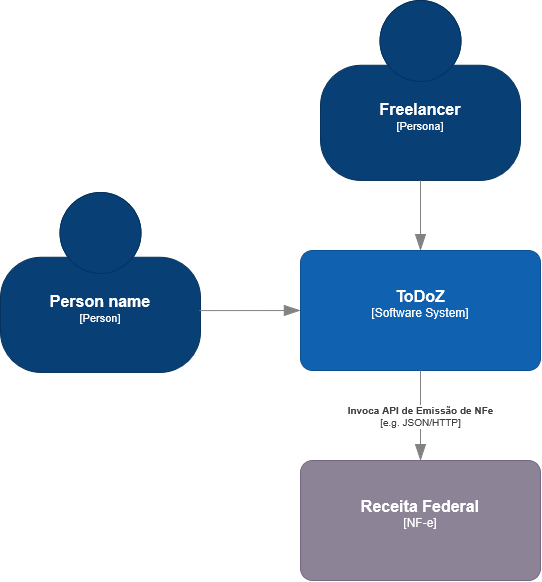

The diagram above was exported from draw.io. Its source (the exported page's mxGraphModel, read from the mxfile embedded in the PNG):
<mxGraphModel dx="1257" dy="620" grid="1" gridSize="10" guides="1" tooltips="1" connect="1" arrows="1" fold="1" page="1" pageScale="1" pageWidth="850" pageHeight="1100" math="0" shadow="0">
  <root>
    <mxCell id="0" />
    <mxCell id="1" parent="0" />
    <object placeholders="1" c4Name="Freelancer" c4Type="Persona" c4Description="" label="&lt;font style=&quot;font-size: 16px&quot;&gt;&lt;b&gt;%c4Name%&lt;/b&gt;&lt;/font&gt;&lt;div&gt;[%c4Type%]&lt;/div&gt;&lt;br&gt;&lt;div&gt;&lt;font style=&quot;font-size: 11px&quot;&gt;&lt;font color=&quot;#cccccc&quot;&gt;%c4Description%&lt;/font&gt;&lt;/div&gt;" id="m_I1A7H1OwqaDNL4zPKo-2">
      <mxCell style="html=1;fontSize=11;dashed=0;whiteSpace=wrap;fillColor=#083F75;strokeColor=#06315C;fontColor=#ffffff;shape=mxgraph.c4.person2;align=center;metaEdit=1;points=[[0.5,0,0],[1,0.5,0],[1,0.75,0],[0.75,1,0],[0.5,1,0],[0.25,1,0],[0,0.75,0],[0,0.5,0]];resizable=0;" vertex="1" parent="1">
        <mxGeometry x="350" y="10" width="200" height="180" as="geometry" />
      </mxCell>
    </object>
    <object placeholders="1" c4Name="Receita Federal" c4Type="NF-e" c4Description="" label="&lt;font style=&quot;font-size: 16px&quot;&gt;&lt;b&gt;%c4Name%&lt;/b&gt;&lt;/font&gt;&lt;div&gt;[%c4Type%]&lt;/div&gt;&lt;br&gt;&lt;div&gt;&lt;font style=&quot;font-size: 11px&quot;&gt;&lt;font color=&quot;#cccccc&quot;&gt;%c4Description%&lt;/font&gt;&lt;/div&gt;" id="m_I1A7H1OwqaDNL4zPKo-3">
      <mxCell style="rounded=1;whiteSpace=wrap;html=1;labelBackgroundColor=none;fillColor=#8C8496;fontColor=#ffffff;align=center;arcSize=10;strokeColor=#736782;metaEdit=1;resizable=0;points=[[0.25,0,0],[0.5,0,0],[0.75,0,0],[1,0.25,0],[1,0.5,0],[1,0.75,0],[0.75,1,0],[0.5,1,0],[0.25,1,0],[0,0.75,0],[0,0.5,0],[0,0.25,0]];" vertex="1" parent="1">
        <mxGeometry x="330" y="470" width="240" height="120" as="geometry" />
      </mxCell>
    </object>
    <object placeholders="1" c4Name="Person name" c4Type="Person" c4Description="" label="&lt;font style=&quot;font-size: 16px&quot;&gt;&lt;b&gt;%c4Name%&lt;/b&gt;&lt;/font&gt;&lt;div&gt;[%c4Type%]&lt;/div&gt;&lt;br&gt;&lt;div&gt;&lt;font style=&quot;font-size: 11px&quot;&gt;&lt;font color=&quot;#cccccc&quot;&gt;%c4Description%&lt;/font&gt;&lt;/div&gt;" id="m_I1A7H1OwqaDNL4zPKo-4">
      <mxCell style="html=1;fontSize=11;dashed=0;whiteSpace=wrap;fillColor=#083F75;strokeColor=#06315C;fontColor=#ffffff;shape=mxgraph.c4.person2;align=center;metaEdit=1;points=[[0.5,0,0],[1,0.5,0],[1,0.75,0],[0.75,1,0],[0.5,1,0],[0.25,1,0],[0,0.75,0],[0,0.5,0]];resizable=0;" vertex="1" parent="1">
        <mxGeometry x="30" y="202" width="200" height="180" as="geometry" />
      </mxCell>
    </object>
    <object placeholders="1" c4Name="ToDoZ" c4Type="Software System" c4Description="" label="&lt;font style=&quot;font-size: 16px&quot;&gt;&lt;b&gt;%c4Name%&lt;/b&gt;&lt;/font&gt;&lt;div&gt;[%c4Type%]&lt;/div&gt;&lt;br&gt;&lt;div&gt;&lt;font style=&quot;font-size: 11px&quot;&gt;&lt;font color=&quot;#cccccc&quot;&gt;%c4Description%&lt;/font&gt;&lt;/div&gt;" id="m_I1A7H1OwqaDNL4zPKo-5">
      <mxCell style="rounded=1;whiteSpace=wrap;html=1;labelBackgroundColor=none;fillColor=#1061B0;fontColor=#ffffff;align=center;arcSize=10;strokeColor=#0D5091;metaEdit=1;resizable=0;points=[[0.25,0,0],[0.5,0,0],[0.75,0,0],[1,0.25,0],[1,0.5,0],[1,0.75,0],[0.75,1,0],[0.5,1,0],[0.25,1,0],[0,0.75,0],[0,0.5,0],[0,0.25,0]];" vertex="1" parent="1">
        <mxGeometry x="330" y="260" width="240" height="120" as="geometry" />
      </mxCell>
    </object>
    <object placeholders="1" c4Type="Relationship" c4Technology="e.g. JSON/HTTP" c4Description="Invoca API de Emissão de NFe" label="&lt;div style=&quot;text-align: left&quot;&gt;&lt;div style=&quot;text-align: center&quot;&gt;&lt;b&gt;%c4Description%&lt;/b&gt;&lt;/div&gt;&lt;div style=&quot;text-align: center&quot;&gt;[%c4Technology%]&lt;/div&gt;&lt;/div&gt;" id="m_I1A7H1OwqaDNL4zPKo-12">
      <mxCell style="endArrow=blockThin;html=1;fontSize=10;fontColor=#404040;strokeWidth=1;endFill=1;strokeColor=#828282;elbow=vertical;metaEdit=1;endSize=14;startSize=14;jumpStyle=arc;jumpSize=16;rounded=0;edgeStyle=orthogonalEdgeStyle;entryX=0.5;entryY=0;entryDx=0;entryDy=0;entryPerimeter=0;exitX=0.5;exitY=1;exitDx=0;exitDy=0;exitPerimeter=0;" edge="1" parent="1" source="m_I1A7H1OwqaDNL4zPKo-5" target="m_I1A7H1OwqaDNL4zPKo-3">
        <mxGeometry width="240" relative="1" as="geometry">
          <mxPoint x="160" y="230" as="sourcePoint" />
          <mxPoint x="400" y="230" as="targetPoint" />
        </mxGeometry>
      </mxCell>
    </object>
    <object placeholders="1" c4Type="Relationship" id="m_I1A7H1OwqaDNL4zPKo-13">
      <mxCell style="endArrow=blockThin;html=1;fontSize=10;fontColor=#404040;strokeWidth=1;endFill=1;strokeColor=#828282;elbow=vertical;metaEdit=1;endSize=14;startSize=14;jumpStyle=arc;jumpSize=16;rounded=0;edgeStyle=orthogonalEdgeStyle;exitX=0.5;exitY=1;exitDx=0;exitDy=0;exitPerimeter=0;entryX=0.5;entryY=0;entryDx=0;entryDy=0;entryPerimeter=0;" edge="1" parent="1" source="m_I1A7H1OwqaDNL4zPKo-2" target="m_I1A7H1OwqaDNL4zPKo-5">
        <mxGeometry width="240" relative="1" as="geometry">
          <mxPoint x="160" y="230" as="sourcePoint" />
          <mxPoint x="400" y="230" as="targetPoint" />
        </mxGeometry>
      </mxCell>
    </object>
    <object placeholders="1" c4Type="Relationship" id="m_I1A7H1OwqaDNL4zPKo-14">
      <mxCell style="endArrow=blockThin;html=1;fontSize=10;fontColor=#404040;strokeWidth=1;endFill=1;strokeColor=#828282;elbow=vertical;metaEdit=1;endSize=14;startSize=14;jumpStyle=arc;jumpSize=16;rounded=0;edgeStyle=orthogonalEdgeStyle;exitX=0.995;exitY=0.656;exitDx=0;exitDy=0;exitPerimeter=0;entryX=0;entryY=0.5;entryDx=0;entryDy=0;entryPerimeter=0;" edge="1" parent="1" source="m_I1A7H1OwqaDNL4zPKo-4" target="m_I1A7H1OwqaDNL4zPKo-5">
        <mxGeometry width="240" relative="1" as="geometry">
          <mxPoint x="290" y="310" as="sourcePoint" />
          <mxPoint x="530" y="310" as="targetPoint" />
        </mxGeometry>
      </mxCell>
    </object>
  </root>
</mxGraphModel>